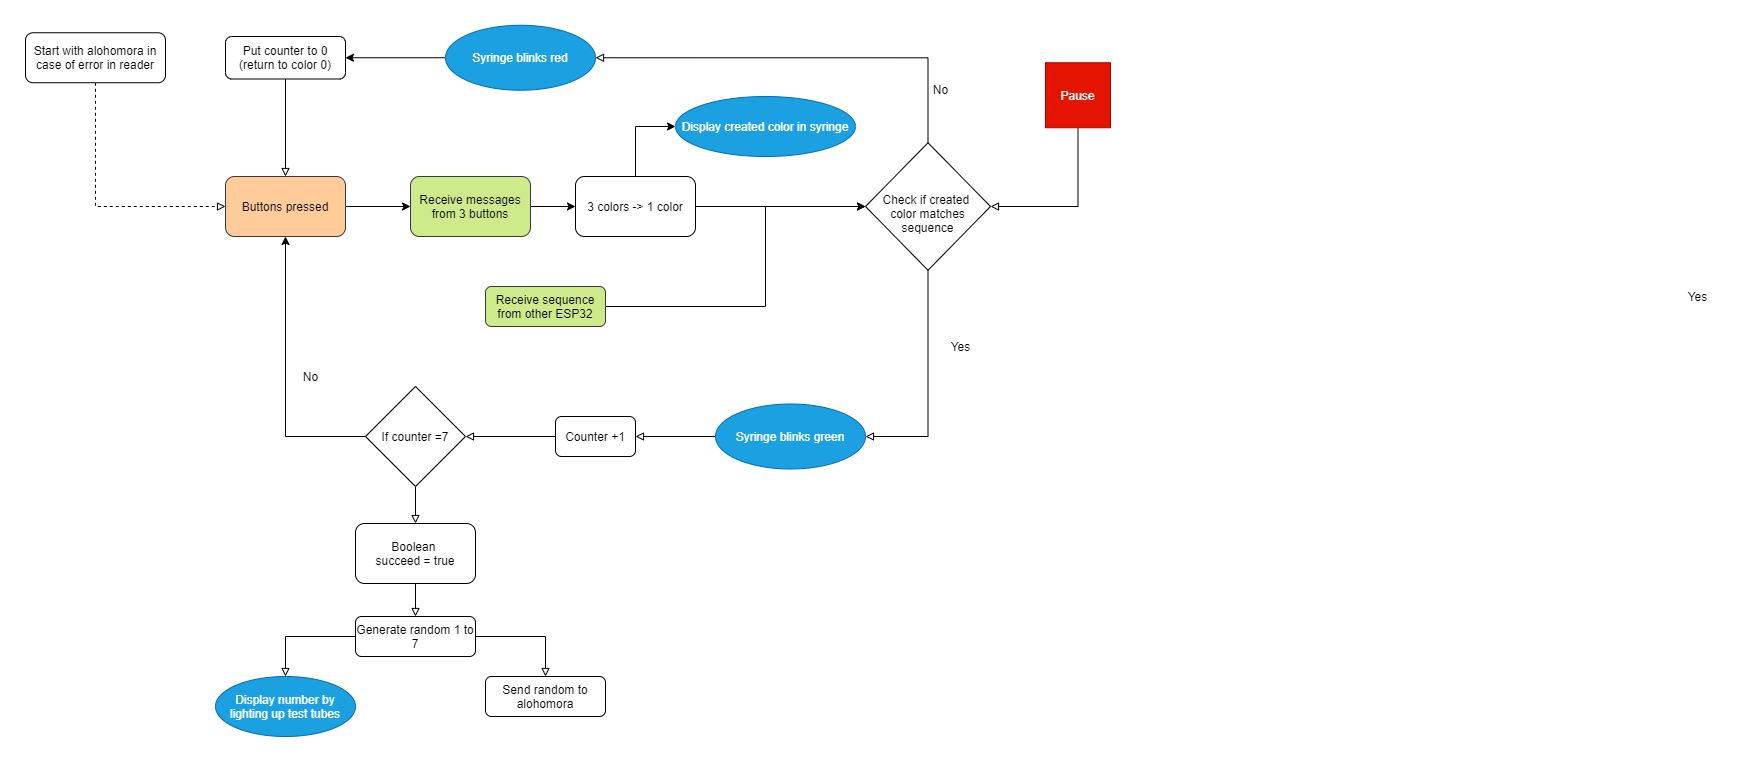

The diagram above was exported from draw.io. Its source (the exported page's mxGraphModel, read from the mxfile embedded in the PNG):
<mxGraphModel dx="1038" dy="580" grid="1" gridSize="10" guides="1" tooltips="1" connect="1" arrows="1" fold="1" page="1" pageScale="1" pageWidth="1169" pageHeight="1654" math="0" shadow="0">
  <root>
    <mxCell id="WIyWlLk6GJQsqaUBKTNV-0" />
    <mxCell id="WIyWlLk6GJQsqaUBKTNV-1" parent="WIyWlLk6GJQsqaUBKTNV-0" />
    <mxCell id="I-yEBl4dS_3rYt1OqfrD-48" style="edgeStyle=orthogonalEdgeStyle;rounded=0;orthogonalLoop=1;jettySize=auto;html=1;exitX=1;exitY=0.5;exitDx=0;exitDy=0;entryX=0;entryY=0.5;entryDx=0;entryDy=0;" parent="WIyWlLk6GJQsqaUBKTNV-1" source="WIyWlLk6GJQsqaUBKTNV-3" target="I-yEBl4dS_3rYt1OqfrD-33" edge="1">
      <mxGeometry relative="1" as="geometry">
        <mxPoint x="1130" y="480" as="targetPoint" />
        <Array as="points">
          <mxPoint x="880" y="580" />
          <mxPoint x="880" y="480" />
        </Array>
      </mxGeometry>
    </mxCell>
    <mxCell id="WIyWlLk6GJQsqaUBKTNV-3" value="Receive sequence from other ESP32" style="rounded=1;whiteSpace=wrap;html=1;fontSize=12;glass=0;strokeWidth=1;shadow=0;fillColor=#cdeb8b;strokeColor=#36393d;" parent="WIyWlLk6GJQsqaUBKTNV-1" vertex="1">
      <mxGeometry x="600" y="560" width="120" height="40" as="geometry" />
    </mxCell>
    <mxCell id="I-yEBl4dS_3rYt1OqfrD-1" style="edgeStyle=orthogonalEdgeStyle;rounded=0;orthogonalLoop=1;jettySize=auto;html=1;exitX=0.5;exitY=1;exitDx=0;exitDy=0;entryX=0.5;entryY=0;entryDx=0;entryDy=0;endArrow=block;endFill=0;" parent="WIyWlLk6GJQsqaUBKTNV-1" source="I-yEBl4dS_3rYt1OqfrD-2" target="I-yEBl4dS_3rYt1OqfrD-4" edge="1">
      <mxGeometry relative="1" as="geometry" />
    </mxCell>
    <mxCell id="I-yEBl4dS_3rYt1OqfrD-2" value="Put counter to 0&lt;br&gt;(return to color 0)" style="rounded=1;whiteSpace=wrap;html=1;" parent="WIyWlLk6GJQsqaUBKTNV-1" vertex="1">
      <mxGeometry x="340" y="310" width="120" height="42.5" as="geometry" />
    </mxCell>
    <mxCell id="I-yEBl4dS_3rYt1OqfrD-44" style="edgeStyle=orthogonalEdgeStyle;rounded=0;orthogonalLoop=1;jettySize=auto;html=1;exitX=1;exitY=0.5;exitDx=0;exitDy=0;entryX=0;entryY=0.5;entryDx=0;entryDy=0;" parent="WIyWlLk6GJQsqaUBKTNV-1" source="I-yEBl4dS_3rYt1OqfrD-4" target="I-yEBl4dS_3rYt1OqfrD-40" edge="1">
      <mxGeometry relative="1" as="geometry" />
    </mxCell>
    <mxCell id="I-yEBl4dS_3rYt1OqfrD-4" value="Buttons pressed" style="rounded=1;whiteSpace=wrap;html=1;fillColor=#ffcc99;strokeColor=#36393d;" parent="WIyWlLk6GJQsqaUBKTNV-1" vertex="1">
      <mxGeometry x="340" y="450" width="120" height="60" as="geometry" />
    </mxCell>
    <mxCell id="I-yEBl4dS_3rYt1OqfrD-5" style="edgeStyle=orthogonalEdgeStyle;rounded=0;orthogonalLoop=1;jettySize=auto;html=1;exitX=0;exitY=0.5;exitDx=0;exitDy=0;entryX=1;entryY=0.5;entryDx=0;entryDy=0;endArrow=block;endFill=0;" parent="WIyWlLk6GJQsqaUBKTNV-1" source="I-yEBl4dS_3rYt1OqfrD-6" target="I-yEBl4dS_3rYt1OqfrD-9" edge="1">
      <mxGeometry relative="1" as="geometry" />
    </mxCell>
    <mxCell id="I-yEBl4dS_3rYt1OqfrD-6" value="Counter +1" style="rounded=1;whiteSpace=wrap;html=1;" parent="WIyWlLk6GJQsqaUBKTNV-1" vertex="1">
      <mxGeometry x="670" y="690" width="80" height="40" as="geometry" />
    </mxCell>
    <mxCell id="I-yEBl4dS_3rYt1OqfrD-8" style="edgeStyle=orthogonalEdgeStyle;rounded=0;orthogonalLoop=1;jettySize=auto;html=1;exitX=0.5;exitY=1;exitDx=0;exitDy=0;entryX=0.5;entryY=0;entryDx=0;entryDy=0;endArrow=block;endFill=0;" parent="WIyWlLk6GJQsqaUBKTNV-1" source="I-yEBl4dS_3rYt1OqfrD-9" target="I-yEBl4dS_3rYt1OqfrD-12" edge="1">
      <mxGeometry relative="1" as="geometry">
        <mxPoint x="1202" y="695" as="targetPoint" />
      </mxGeometry>
    </mxCell>
    <mxCell id="I-yEBl4dS_3rYt1OqfrD-39" style="edgeStyle=orthogonalEdgeStyle;rounded=0;orthogonalLoop=1;jettySize=auto;html=1;exitX=0;exitY=0.5;exitDx=0;exitDy=0;entryX=0.5;entryY=1;entryDx=0;entryDy=0;" parent="WIyWlLk6GJQsqaUBKTNV-1" source="I-yEBl4dS_3rYt1OqfrD-9" target="I-yEBl4dS_3rYt1OqfrD-4" edge="1">
      <mxGeometry relative="1" as="geometry" />
    </mxCell>
    <mxCell id="I-yEBl4dS_3rYt1OqfrD-9" value="If counter =7" style="rhombus;whiteSpace=wrap;html=1;" parent="WIyWlLk6GJQsqaUBKTNV-1" vertex="1">
      <mxGeometry x="480" y="660" width="100" height="100" as="geometry" />
    </mxCell>
    <mxCell id="I-yEBl4dS_3rYt1OqfrD-10" value="No" style="text;html=1;align=center;verticalAlign=middle;resizable=0;points=[];autosize=1;" parent="WIyWlLk6GJQsqaUBKTNV-1" vertex="1">
      <mxGeometry x="410" y="640" width="30" height="20" as="geometry" />
    </mxCell>
    <mxCell id="I-yEBl4dS_3rYt1OqfrD-11" style="edgeStyle=orthogonalEdgeStyle;rounded=0;orthogonalLoop=1;jettySize=auto;html=1;exitX=0.5;exitY=1;exitDx=0;exitDy=0;entryX=0.5;entryY=0;entryDx=0;entryDy=0;endArrow=block;endFill=0;" parent="WIyWlLk6GJQsqaUBKTNV-1" source="I-yEBl4dS_3rYt1OqfrD-12" target="I-yEBl4dS_3rYt1OqfrD-16" edge="1">
      <mxGeometry relative="1" as="geometry" />
    </mxCell>
    <mxCell id="I-yEBl4dS_3rYt1OqfrD-12" value="Boolean &lt;br&gt;succeed = true" style="rounded=1;whiteSpace=wrap;html=1;" parent="WIyWlLk6GJQsqaUBKTNV-1" vertex="1">
      <mxGeometry x="470" y="797" width="120" height="60" as="geometry" />
    </mxCell>
    <mxCell id="I-yEBl4dS_3rYt1OqfrD-13" value="Yes&lt;br&gt;" style="text;html=1;align=center;verticalAlign=middle;resizable=0;points=[];autosize=1;" parent="WIyWlLk6GJQsqaUBKTNV-1" vertex="1">
      <mxGeometry x="1060" y="610" width="30" height="20" as="geometry" />
    </mxCell>
    <mxCell id="I-yEBl4dS_3rYt1OqfrD-14" style="edgeStyle=orthogonalEdgeStyle;rounded=0;orthogonalLoop=1;jettySize=auto;html=1;exitX=0;exitY=0.5;exitDx=0;exitDy=0;entryX=0.5;entryY=0;entryDx=0;entryDy=0;endArrow=block;endFill=0;" parent="WIyWlLk6GJQsqaUBKTNV-1" source="I-yEBl4dS_3rYt1OqfrD-16" target="I-yEBl4dS_3rYt1OqfrD-36" edge="1">
      <mxGeometry relative="1" as="geometry">
        <mxPoint x="1031.9999999999995" y="925" as="targetPoint" />
      </mxGeometry>
    </mxCell>
    <mxCell id="I-yEBl4dS_3rYt1OqfrD-15" style="edgeStyle=orthogonalEdgeStyle;rounded=0;orthogonalLoop=1;jettySize=auto;html=1;exitX=1;exitY=0.5;exitDx=0;exitDy=0;endArrow=block;endFill=0;" parent="WIyWlLk6GJQsqaUBKTNV-1" source="I-yEBl4dS_3rYt1OqfrD-16" target="I-yEBl4dS_3rYt1OqfrD-17" edge="1">
      <mxGeometry relative="1" as="geometry" />
    </mxCell>
    <mxCell id="I-yEBl4dS_3rYt1OqfrD-16" value="Generate random 1 to 7" style="rounded=1;whiteSpace=wrap;html=1;" parent="WIyWlLk6GJQsqaUBKTNV-1" vertex="1">
      <mxGeometry x="470" y="890" width="120" height="40" as="geometry" />
    </mxCell>
    <mxCell id="I-yEBl4dS_3rYt1OqfrD-17" value="Send random to alohomora" style="rounded=1;whiteSpace=wrap;html=1;" parent="WIyWlLk6GJQsqaUBKTNV-1" vertex="1">
      <mxGeometry x="600" y="950" width="120" height="40" as="geometry" />
    </mxCell>
    <mxCell id="I-yEBl4dS_3rYt1OqfrD-21" style="edgeStyle=orthogonalEdgeStyle;rounded=0;orthogonalLoop=1;jettySize=auto;html=1;exitX=0;exitY=0.5;exitDx=0;exitDy=0;entryX=1;entryY=0.5;entryDx=0;entryDy=0;endArrow=block;endFill=0;" parent="WIyWlLk6GJQsqaUBKTNV-1" source="I-yEBl4dS_3rYt1OqfrD-23" target="I-yEBl4dS_3rYt1OqfrD-6" edge="1">
      <mxGeometry relative="1" as="geometry">
        <mxPoint x="1451.9999999999995" y="605" as="sourcePoint" />
      </mxGeometry>
    </mxCell>
    <mxCell id="I-yEBl4dS_3rYt1OqfrD-37" style="edgeStyle=orthogonalEdgeStyle;rounded=0;orthogonalLoop=1;jettySize=auto;html=1;exitX=0;exitY=0.5;exitDx=0;exitDy=0;entryX=1;entryY=0.5;entryDx=0;entryDy=0;" parent="WIyWlLk6GJQsqaUBKTNV-1" source="I-yEBl4dS_3rYt1OqfrD-22" target="I-yEBl4dS_3rYt1OqfrD-2" edge="1">
      <mxGeometry relative="1" as="geometry" />
    </mxCell>
    <mxCell id="I-yEBl4dS_3rYt1OqfrD-22" value="&lt;span style=&quot;font-family: &amp;#34;helvetica&amp;#34; ; font-size: 12px ; font-style: normal ; font-weight: 400 ; letter-spacing: normal ; text-align: center ; text-indent: 0px ; text-transform: none ; word-spacing: 0px ; display: inline ; float: none&quot;&gt;Syringe blinks red&lt;/span&gt;" style="ellipse;whiteSpace=wrap;html=1;fillColor=#1ba1e2;strokeColor=#006EAF;fontColor=#ffffff;" parent="WIyWlLk6GJQsqaUBKTNV-1" vertex="1">
      <mxGeometry x="560" y="298.75" width="150" height="65" as="geometry" />
    </mxCell>
    <mxCell id="I-yEBl4dS_3rYt1OqfrD-23" value="&lt;span style=&quot;font-family: &amp;#34;helvetica&amp;#34; ; font-size: 12px ; font-style: normal ; font-weight: 400 ; letter-spacing: normal ; text-align: center ; text-indent: 0px ; text-transform: none ; word-spacing: 0px ; display: inline ; float: none&quot;&gt;Syringe blinks green&lt;/span&gt;" style="ellipse;whiteSpace=wrap;html=1;fillColor=#1ba1e2;strokeColor=#006EAF;fontColor=#ffffff;" parent="WIyWlLk6GJQsqaUBKTNV-1" vertex="1">
      <mxGeometry x="830" y="677.5" width="150" height="65" as="geometry" />
    </mxCell>
    <mxCell id="I-yEBl4dS_3rYt1OqfrD-25" value="&lt;span&gt;Display created color in syringe&lt;/span&gt;" style="ellipse;whiteSpace=wrap;html=1;fillColor=#1ba1e2;strokeColor=#006EAF;fontColor=#ffffff;" parent="WIyWlLk6GJQsqaUBKTNV-1" vertex="1">
      <mxGeometry x="790" y="370" width="180" height="60" as="geometry" />
    </mxCell>
    <mxCell id="I-yEBl4dS_3rYt1OqfrD-26" style="edgeStyle=orthogonalEdgeStyle;rounded=0;orthogonalLoop=1;jettySize=auto;html=1;exitX=0.5;exitY=1;exitDx=0;exitDy=0;entryX=1;entryY=0.5;entryDx=0;entryDy=0;endArrow=block;endFill=0;" parent="WIyWlLk6GJQsqaUBKTNV-1" source="I-yEBl4dS_3rYt1OqfrD-27" target="I-yEBl4dS_3rYt1OqfrD-33" edge="1">
      <mxGeometry relative="1" as="geometry" />
    </mxCell>
    <mxCell id="I-yEBl4dS_3rYt1OqfrD-27" value="Pause" style="whiteSpace=wrap;html=1;aspect=fixed;fillColor=#e51400;strokeColor=#B20000;fontColor=#ffffff;" parent="WIyWlLk6GJQsqaUBKTNV-1" vertex="1">
      <mxGeometry x="1160" y="336.25" width="65" height="65" as="geometry" />
    </mxCell>
    <mxCell id="I-yEBl4dS_3rYt1OqfrD-29" style="edgeStyle=orthogonalEdgeStyle;rounded=0;orthogonalLoop=1;jettySize=auto;html=1;exitX=0.5;exitY=1;exitDx=0;exitDy=0;entryX=0;entryY=0.5;entryDx=0;entryDy=0;dashed=1;endArrow=block;endFill=0;" parent="WIyWlLk6GJQsqaUBKTNV-1" source="I-yEBl4dS_3rYt1OqfrD-30" target="I-yEBl4dS_3rYt1OqfrD-4" edge="1">
      <mxGeometry relative="1" as="geometry" />
    </mxCell>
    <mxCell id="I-yEBl4dS_3rYt1OqfrD-30" value="Start with alohomora in case of error in reader" style="rounded=1;whiteSpace=wrap;html=1;" parent="WIyWlLk6GJQsqaUBKTNV-1" vertex="1">
      <mxGeometry x="140" y="306.25" width="140" height="50" as="geometry" />
    </mxCell>
    <mxCell id="I-yEBl4dS_3rYt1OqfrD-31" style="edgeStyle=orthogonalEdgeStyle;rounded=0;orthogonalLoop=1;jettySize=auto;html=1;exitX=0.5;exitY=0;exitDx=0;exitDy=0;entryX=1;entryY=0.5;entryDx=0;entryDy=0;endArrow=block;endFill=0;" parent="WIyWlLk6GJQsqaUBKTNV-1" source="I-yEBl4dS_3rYt1OqfrD-33" target="I-yEBl4dS_3rYt1OqfrD-22" edge="1">
      <mxGeometry relative="1" as="geometry" />
    </mxCell>
    <mxCell id="I-yEBl4dS_3rYt1OqfrD-32" style="edgeStyle=orthogonalEdgeStyle;rounded=0;orthogonalLoop=1;jettySize=auto;html=1;exitX=0.5;exitY=1;exitDx=0;exitDy=0;entryX=1;entryY=0.5;entryDx=0;entryDy=0;endArrow=block;endFill=0;" parent="WIyWlLk6GJQsqaUBKTNV-1" source="I-yEBl4dS_3rYt1OqfrD-33" target="I-yEBl4dS_3rYt1OqfrD-23" edge="1">
      <mxGeometry relative="1" as="geometry" />
    </mxCell>
    <mxCell id="I-yEBl4dS_3rYt1OqfrD-33" value="&lt;font face=&quot;helvetica&quot;&gt;&lt;br&gt;Check if created &lt;br&gt;color matches sequence&lt;/font&gt;" style="rhombus;whiteSpace=wrap;html=1;" parent="WIyWlLk6GJQsqaUBKTNV-1" vertex="1">
      <mxGeometry x="980" y="416.25" width="125" height="127.5" as="geometry" />
    </mxCell>
    <mxCell id="I-yEBl4dS_3rYt1OqfrD-34" value="No" style="text;html=1;align=center;verticalAlign=middle;resizable=0;points=[];autosize=1;" parent="WIyWlLk6GJQsqaUBKTNV-1" vertex="1">
      <mxGeometry x="1040" y="352.5" width="30" height="20" as="geometry" />
    </mxCell>
    <mxCell id="I-yEBl4dS_3rYt1OqfrD-35" value="Yes&lt;br&gt;" style="text;html=1;align=center;verticalAlign=middle;resizable=0;points=[];autosize=1;" parent="WIyWlLk6GJQsqaUBKTNV-1" vertex="1">
      <mxGeometry x="1797" y="560" width="30" height="20" as="geometry" />
    </mxCell>
    <mxCell id="I-yEBl4dS_3rYt1OqfrD-36" value="&lt;span&gt;Display number by lighting up test tubes&lt;/span&gt;" style="ellipse;whiteSpace=wrap;html=1;fillColor=#1ba1e2;strokeColor=#006EAF;fontColor=#ffffff;" parent="WIyWlLk6GJQsqaUBKTNV-1" vertex="1">
      <mxGeometry x="330" y="950" width="140" height="60" as="geometry" />
    </mxCell>
    <mxCell id="I-yEBl4dS_3rYt1OqfrD-43" style="edgeStyle=orthogonalEdgeStyle;rounded=0;orthogonalLoop=1;jettySize=auto;html=1;exitX=1;exitY=0.5;exitDx=0;exitDy=0;entryX=0;entryY=0.5;entryDx=0;entryDy=0;" parent="WIyWlLk6GJQsqaUBKTNV-1" source="I-yEBl4dS_3rYt1OqfrD-40" target="I-yEBl4dS_3rYt1OqfrD-41" edge="1">
      <mxGeometry relative="1" as="geometry" />
    </mxCell>
    <mxCell id="I-yEBl4dS_3rYt1OqfrD-40" value="Receive messages from 3 buttons" style="rounded=1;whiteSpace=wrap;html=1;fillColor=#cdeb8b;strokeColor=#36393d;" parent="WIyWlLk6GJQsqaUBKTNV-1" vertex="1">
      <mxGeometry x="525" y="450" width="120" height="60" as="geometry" />
    </mxCell>
    <mxCell id="I-yEBl4dS_3rYt1OqfrD-42" style="edgeStyle=orthogonalEdgeStyle;rounded=0;orthogonalLoop=1;jettySize=auto;html=1;exitX=1;exitY=0.5;exitDx=0;exitDy=0;entryX=0;entryY=0.5;entryDx=0;entryDy=0;" parent="WIyWlLk6GJQsqaUBKTNV-1" source="I-yEBl4dS_3rYt1OqfrD-41" target="I-yEBl4dS_3rYt1OqfrD-33" edge="1">
      <mxGeometry relative="1" as="geometry" />
    </mxCell>
    <mxCell id="I-yEBl4dS_3rYt1OqfrD-46" style="edgeStyle=orthogonalEdgeStyle;rounded=0;orthogonalLoop=1;jettySize=auto;html=1;exitX=0.5;exitY=0;exitDx=0;exitDy=0;entryX=0;entryY=0.5;entryDx=0;entryDy=0;" parent="WIyWlLk6GJQsqaUBKTNV-1" source="I-yEBl4dS_3rYt1OqfrD-41" target="I-yEBl4dS_3rYt1OqfrD-25" edge="1">
      <mxGeometry relative="1" as="geometry" />
    </mxCell>
    <mxCell id="I-yEBl4dS_3rYt1OqfrD-41" value="3 colors -&amp;gt; 1 color" style="rounded=1;whiteSpace=wrap;html=1;" parent="WIyWlLk6GJQsqaUBKTNV-1" vertex="1">
      <mxGeometry x="690" y="450" width="120" height="60" as="geometry" />
    </mxCell>
  </root>
</mxGraphModel>